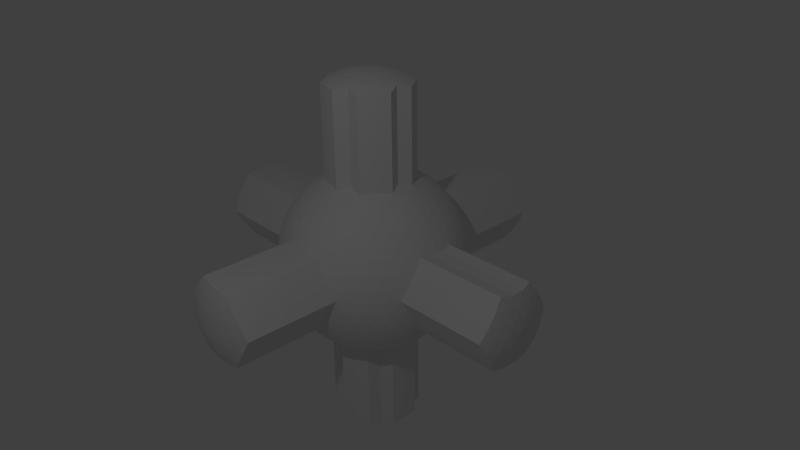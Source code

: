 # Source: extrusion.blend  (saved by Blender 2.76.0; exported with 4.5.12 LTS)
import bpy
from mathutils import Matrix  # noqa: F401  (used for matrix-valued properties, if any)

bpy.ops.wm.read_factory_settings(use_empty=True)
scene = bpy.context.scene
scene.name = 'Scene'

# ---- collections
col_collection_1 = bpy.data.collections.new('Collection 1'); scene.collection.children.link(col_collection_1)

# ---- world
world_world = bpy.data.worlds.new('World'); scene.world = world_world
world_world.color = (0.05088, 0.05088, 0.05088)
world_world.use_sun_shadow = False
world_world.sun_shadow_jitter_overblur = 0.0
world_world.cycles.sampling_method = 'MANUAL'
world_world.cycles.sample_map_resolution = 256

# ---- cameras
cam_camera = bpy.data.cameras.new('Camera')
cam_camera.clip_end = 100.0
cam_camera.lens = 35.0
cam_camera.sensor_width = 32.0
cam_camera.sensor_height = 18.0
cam_camera.ortho_scale = 7.314
cam_camera.dof.focus_distance = 0.0
cam_camera.dof.aperture_fstop = 128.0

# ---- lights
light_lamp = bpy.data.lights.new('Lamp', 'POINT')
light_lamp.transmission_factor = 0.0
light_lamp.cutoff_distance = 30.0
light_lamp.energy = 100.0
light_lamp.shadow_buffer_clip_start = 1.001
light_lamp.shadow_soft_size = 0.1
light_lamp.shadow_maximum_resolution = 0.006
light_lamp.use_absolute_resolution = True
light_lamp.cycles.use_multiple_importance_sampling = False

# ---- meshes
me_icosphere_002 = bpy.data.meshes.new('Icosphere.002')
me_icosphere_002.from_pydata([(1.447, -1.051, -0.8944), (-0.5528, -1.701, -0.8944), (-1.789, 0.0, -0.8944), (-0.5528, 1.701, -0.8944), (1.447, 1.051, -0.8944), (0.5528, -1.701, 0.8944), (-1.447, -1.051, 0.8944), (-1.447, 1.051, 0.8944), (0.5528, 1.701, 0.8944), (1.789, 0.0, 0.8944), (-0.3324, 0.2415, -3.957), (-0.5159, -1.588, -1.101), (-0.4656, -1.433, -1.315), (-0.4014, -1.235, -1.521), (-0.3249, -1.0, -1.701), (-0.2408, -0.7412, -1.842), (0.6305, -0.4581, -1.842), (0.8506, -0.618, -1.701), (1.051, -0.7635, -1.521), (1.219, -0.8857, -1.315), (1.351, -0.9813, -1.101), (1.277, -1.208, -0.954), (1.064, -1.363, -1.005), (0.81, -1.505, -1.039), (0.5257, -1.618, -1.051), (0.2291, -1.693, -1.039), (-0.05928, -1.728, -1.005), (-0.3229, -1.728, -0.954), (1.544, 0.8411, -0.954), (1.625, 0.5905, -1.005), (1.681, 0.3054, -1.039), (1.701, -3.503e-08, -1.051), (1.681, -0.3054, -1.039), (1.625, -0.5905, -1.005), (1.544, -0.8411, -0.954), (0.6305, 0.4581, -1.842), (0.8506, 0.618, -1.701), (1.051, 0.7635, -1.521), (1.219, 0.8857, -1.315), (1.351, 0.9813, -1.101), (-1.669, 0.0, -1.101), (-1.507, 0.0, -1.315), (-1.299, 0.0, -1.521), (-1.051, 0.0, -1.701), (-0.7793, 0.0, -1.842), (-0.7544, -1.588, -0.954), (-0.9679, -1.433, -1.005), (-1.181, -1.235, -1.039), (-1.376, -1.0, -1.051), (-1.54, -0.7412, -1.039), (-1.662, -0.4777, -1.005), (-1.743, -0.2268, -0.954), (-0.5159, 1.588, -1.101), (-0.4656, 1.433, -1.315), (-0.4014, 1.235, -1.521), (-0.3249, 1.0, -1.701), (-0.2408, 0.7412, -1.842), (-1.743, 0.2268, -0.954), (-1.662, 0.4777, -1.005), (-1.54, 0.7412, -1.039), (-1.376, 1.0, -1.051), (-1.181, 1.235, -1.039), (-0.9679, 1.433, -1.005), (-0.7544, 1.588, -0.954), (-0.3229, 1.728, -0.954), (-0.05928, 1.728, -1.005), (0.2291, 1.693, -1.039), (0.5257, 1.618, -1.051), (0.81, 1.505, -1.039), (1.064, 1.363, -1.005), (1.277, 1.208, -0.954), (1.862, -0.1402, 0.7155), (-0.7664, 3.826, 0.2801), (-0.618, 3.902, -1.398e-06), (-0.4619, 3.928, -0.2661), (1.83, -0.7635, -0.2598), (1.721, -0.8857, -0.5023), (1.589, -0.9813, -0.7155), (1.589, 0.9813, -0.7155), (1.721, 0.8857, -0.5023), (1.83, 0.7635, -0.2598), (-0.5933, 3.826, 0.5602), (-0.4532, 3.928, 0.2801), (-0.305, 3.977, -1.103e-06), (1.862, 0.1402, 0.7155), (0.4422, -1.815, 0.7155), (-0.4422, -1.815, -0.7155), (1.424, -1.208, -0.7155), (1.374, -1.363, -0.5023), (1.292, -1.505, -0.2598), (1.176, -1.618, 1.752e-08), (1.032, -1.693, 0.2598), (0.872, -1.728, 0.5023), (0.7088, -1.728, 0.7155), (-1.589, -0.9813, 0.7155), (-1.721, -0.8857, 0.5023), (-1.83, -0.7635, 0.2598), (0.6143, 0.253, 3.886), (0.4305, 0.5061, 3.886), (0.3324, 0.2415, 3.957), (-1.862, -0.1402, -0.7155), (-0.7088, -1.728, -0.7155), (-0.872, -1.728, -0.5023), (-1.032, -1.693, -0.2598), (-1.176, -1.618, 1.752e-08), (-1.292, -1.505, 0.2598), (-1.374, -1.363, 0.5023), (-1.424, -1.208, 0.7155), (-1.424, 1.208, 0.7155), (-1.374, 1.363, 0.5023), (-1.292, 1.505, 0.2598), (-1.176, 1.618, -1.752e-08), (-1.032, 1.693, -0.2598), (-0.872, 1.728, -0.5023), (-0.7088, 1.728, -0.7155), (-1.862, 0.1402, -0.7155), (0.2408, 0.7412, 3.842), (0.1552, 0.4777, 3.936), (0.07369, 0.2268, 3.986), (-1.83, 0.7635, 0.2598), (-1.721, 0.8857, 0.5023), (-1.589, 0.9813, 0.7155), (0.7088, 1.728, 0.7155), (0.872, 1.728, 0.5023), (1.032, 1.693, 0.2598), (1.176, 1.618, -1.752e-08), (1.292, 1.505, -0.2598), (1.374, 1.363, -0.5023), (1.424, 1.208, -0.7155), (-0.4422, 1.815, -0.7155), (-3.818, -0.1604, 0.8321), (-3.92, -4.435e-07, 0.5739), (-3.973, 0.1646, 0.2938), (-3.974, 0.3207, 0.01366), (-3.818, 0.1604, 0.8321), (0.4422, 1.815, 0.7155), (1.743, -0.2268, 0.954), (1.662, -0.4777, 1.005), (1.54, -0.7412, 1.039), (1.376, -1.0, 1.051), (1.181, -1.235, 1.039), (0.9679, -1.433, 1.005), (0.7544, -1.588, 0.954), (0.3229, -1.728, 0.954), (0.05928, -1.728, 1.005), (-0.2291, -1.693, 1.039), (-0.5257, -1.618, 1.051), (-0.81, -1.505, 1.039), (-1.064, -1.363, 1.005), (-1.277, -1.208, 0.954), (-1.544, -0.8411, 0.954), (-1.625, -0.5905, 1.005), (-1.681, -0.3054, 1.039), (-1.701, 3.503e-08, 1.051), (-1.681, 0.3054, 1.039), (-1.625, 0.5905, 1.005), (-1.544, 0.8411, 0.954), (-1.277, 1.208, 0.954), (-1.064, 1.363, 1.005), (-0.81, 1.505, 1.039), (-0.5257, 1.618, 1.051), (-0.2291, 1.693, 1.039), (0.05928, 1.728, 1.005), (0.3229, 1.728, 0.954), (0.7544, 1.588, 0.954), (0.9679, 1.433, 1.005), (1.181, 1.235, 1.039), (1.376, 1.0, 1.051), (1.54, 0.7412, 1.039), (1.662, 0.4777, 1.005), (1.743, 0.2268, 0.954), (-0.7236, 0.5257, -3.789), (-0.4305, 0.5061, -3.886), (0.2408, -0.7412, 1.842), (0.3249, -1.0, 1.701), (0.4014, -1.235, 1.521), (0.4656, -1.433, 1.315), (0.5159, -1.588, 1.101), (1.669, 0.0, 1.101), (1.507, 0.0, 1.315), (1.299, 0.0, 1.521), (1.051, 0.0, 1.701), (0.7793, 0.0, 1.842), (-0.5257, 0.7784, -3.766), (-0.0322, 0.9387, -3.766), (0.05082, 0.6625, -3.886), (0.127, 0.3908, -3.957), (-0.6305, -0.4581, 1.842), (-0.8506, -0.618, 1.701), (-1.051, -0.7635, 1.521), (-1.219, -0.8857, 1.315), (-1.351, -0.9813, 1.101), (0.2764, 0.8506, -3.789), (0.3483, 0.5658, -3.886), (-0.6305, 0.4581, 1.842), (-0.8506, 0.618, 1.701), (-1.051, 0.7635, 1.521), (-1.219, 0.8857, 1.315), (-1.351, 0.9813, 1.101), (0.5778, 0.7405, -3.766), (-0.1552, 0.4777, -3.936), (0.2408, 0.7412, 1.842), (0.3249, 1.0, 1.701), (0.4014, 1.235, 1.521), (0.4656, 1.433, 1.315), (0.5159, 1.588, 1.101), (-0.2408, 0.7412, -3.842), (-0.5023, -3.668e-07, -3.936), (-0.7793, -3.668e-07, -3.842), (0.9027, 0.2595, 1.766), (0.7236, 0.5257, 1.789), (0.5257, 0.7784, 1.766), (1.176, 0.2595, 1.597), (1.013, 0.5328, 1.64), (0.8199, 0.7992, 1.64), (0.61, 1.038, 1.597), (1.413, 0.253, 1.393), (1.276, 0.5257, 1.447), (1.1, 0.7992, 1.467), (0.8944, 1.051, 1.447), (0.6771, 1.265, 1.393), (1.602, 0.2415, 1.173), (1.495, 0.5061, 1.229), (1.344, 0.7784, 1.26), (1.156, 1.038, 1.26), (0.9432, 1.265, 1.229), (0.7247, 1.449, 1.173), (0.6305, 0.4581, -3.842), (0.4064, 0.2952, -3.936), (0.1929, 0.1402, -3.986), (0.0322, 0.9387, 1.766), (-0.2764, 0.8506, 1.789), (-0.5778, 0.7405, 1.766), (0.1165, 1.198, 1.597), (-0.1936, 1.128, 1.64), (-0.5067, 1.027, 1.64), (-0.7985, 0.9009, 1.597), (0.1958, 1.422, 1.393), (-0.1056, 1.376, 1.447), (-0.4202, 1.293, 1.467), (-0.7236, 1.176, 1.447), (-0.994, 1.035, 1.393), (0.2654, 1.598, 1.173), (-0.01942, 1.578, 1.229), (-0.3249, 1.519, 1.26), (-0.6299, 1.42, 1.26), (-0.9118, 1.288, 1.229), (-1.154, 1.137, 1.173), (0.6305, -0.4581, -3.842), (0.4064, -0.2952, -3.936), (0.1929, -0.1402, -3.986), (-0.8828, 0.3207, 1.766), (-0.8944, -3.134e-08, 1.789), (-0.8828, -0.3207, 1.766), (-1.104, 0.4811, 1.597), (-1.133, 0.1646, 1.64), (-1.133, -0.1646, 1.64), (-1.104, -0.4811, 1.597), (-1.291, 0.6255, 1.393), (-1.342, 0.3249, 1.447), (-1.36, -3.324e-08, 1.467), (-1.342, -0.3249, 1.447), (-1.291, -0.6255, 1.393), (-1.438, 0.7463, 1.173), (-1.507, 0.4692, 1.229), (-1.545, 0.1604, 1.26), (-1.545, -0.1604, 1.26), (-1.507, -0.4692, 1.229), (-1.438, -0.7463, 1.173), (-0.1552, -0.4777, -3.936), (-0.2408, -0.7412, -3.842), (-0.07369, 0.2268, -3.986), (-0.5778, -0.7405, 1.766), (-0.2764, -0.8506, 1.789), (0.0322, -0.9387, 1.766), (-0.7985, -0.9009, 1.597), (-0.5067, -1.027, 1.64), (-0.1936, -1.128, 1.64), (0.1165, -1.198, 1.597), (-0.994, -1.035, 1.393), (-0.7236, -1.176, 1.447), (-0.4202, -1.293, 1.467), (-0.1056, -1.376, 1.447), (0.1958, -1.422, 1.393), (-1.154, -1.137, 1.173), (-0.9118, -1.288, 1.229), (-0.6299, -1.42, 1.26), (-0.3249, -1.519, 1.26), (-0.01942, -1.578, 1.229), (0.2654, -1.598, 1.173), (-0.2385, -3.668e-07, -3.986), (9.796e-07, -3.668e-07, -4.0), (-0.07369, -0.2268, -3.986), (0.5257, -0.7784, 1.766), (0.7236, -0.5257, 1.789), (0.9027, -0.2595, 1.766), (0.61, -1.038, 1.597), (0.8199, -0.7992, 1.64), (1.013, -0.5328, 1.64), (1.176, -0.2595, 1.597), (0.6771, -1.265, 1.393), (0.8944, -1.051, 1.447), (1.1, -0.7992, 1.467), (1.276, -0.5257, 1.447), (1.413, -0.253, 1.393), (0.7247, -1.449, 1.173), (0.9432, -1.265, 1.229), (1.156, -1.038, 1.26), (1.344, -0.7784, 1.26), (1.495, -0.5061, 1.229), (1.602, -0.2415, 1.173), (1.807, 0.3908, 0.7618), (1.843, 0.5658, 0.5321), (1.71, 0.6625, 0.7982), (1.838, 0.7405, 0.2728), (1.724, 0.8506, 0.5528), (1.565, 0.9387, 0.8185), (1.786, 0.9009, -6.26e-08), (1.693, 1.027, 0.2801), (1.553, 1.129, 0.5602), (1.376, 1.198, 0.8185), (1.691, 1.035, -0.2661), (1.618, 1.176, 0.0), (1.5, 1.293, 0.2801), (1.342, 1.376, 0.5528), (1.158, 1.422, 0.7982), (1.565, 1.137, -0.5079), (1.507, 1.288, -0.2661), (1.409, 1.42, 1.023e-07), (1.272, 1.519, 0.2728), (1.108, 1.578, 0.5321), (0.9302, 1.598, 0.7618), (0.1869, 1.84, 0.7618), (-3.894, 0.3249, 0.5665), (-0.1016, 1.831, 0.7982), (-3.922, 0.4811, 0.2865), (-3.773, 0.4692, 0.8119), (-0.4092, 1.778, 0.8185), (-3.824, 0.6255, 0.5458), (-3.83, 0.7635, 0.2735), (-0.5933, 1.826, 0.5602), (-0.7142, 1.679, 0.8185), (-3.902, 0.618, 0.01366), (-3.929, 0.4581, -0.2461), (-0.7664, 1.826, 0.2801), (-0.8944, 1.701, 0.5528), (-0.994, 1.541, 0.7982), (-0.5978, 1.84, -0.5079), (-0.7594, 1.831, -0.2661), (-0.9151, 1.778, -7.671e-07), (-1.051, 1.679, 0.2728), (-1.158, 1.541, 0.5321), (-1.233, 1.379, 0.7618), (-1.692, 0.7463, 0.7618), (-1.824, 0.6255, 0.5321), (-1.773, 0.4692, 0.7982), (-0.6305, 0.4581, 3.842), (-0.4064, 0.2952, 3.936), (-1.818, 0.1604, 0.8185), (-0.1929, 0.1402, 3.986), (-0.6305, -0.4581, 3.842), (-0.4064, -0.2952, 3.936), (-1.818, -0.1604, 0.8185), (-0.1929, -0.1402, 3.986), (0.5023, 4.629e-08, 3.936), (0.7793, 4.629e-08, 3.842), (0.2408, -0.7412, 3.842), (-1.773, -0.4692, 0.7982), (0.1552, -0.4777, 3.936), (0.07369, -0.2268, 3.986), (-7.577e-07, 4.629e-08, 4.0), (0.2385, 4.629e-08, 3.986), (-1.824, -0.6255, 0.5321), (-1.692, -0.7463, 0.7618), (-1.233, -1.379, 0.7618), (-1.158, -1.541, 0.5321), (-0.994, -1.541, 0.7982), (-1.051, -1.679, 0.2728), (-0.8944, -1.701, 0.5528), (-0.7142, -1.679, 0.8185), (-0.9151, -1.778, -1.252e-06), (-0.7664, -1.826, 0.2801), (-0.5933, -1.826, 0.5602), (-0.4092, -1.778, 0.8185), (-0.7594, -1.831, -0.2661), (-0.1016, -1.831, 0.7982), (-0.5978, -1.84, -0.5079), (0.1869, -1.84, 0.7618), (0.9302, -1.598, 0.7618), (1.108, -1.578, 0.5321), (1.158, -1.422, 0.7982), (1.272, -1.519, 0.2728), (1.342, -1.376, 0.5528), (1.376, -1.198, 0.8185), (1.409, -1.42, -2.191e-06), (1.5, -1.293, 0.2801), (1.553, -1.129, 0.5602), (1.565, -0.9387, 0.8185), (1.507, -1.288, -0.2661), (1.618, -1.176, -3.805e-06), (1.693, -1.027, 0.2801), (1.724, -0.8506, 0.5528), (1.71, -0.6625, 0.7982), (1.565, -1.137, -0.5079), (1.691, -1.035, -0.2661), (1.786, -0.9009, -4.551e-06), (1.838, -0.7405, 0.2728), (1.843, -0.5658, 0.5321), (1.807, -0.3908, 0.7618), (0.5978, 1.84, 0.5079), (0.7594, 1.831, 0.2661), (-3.913, 0.2952, -0.4886), (0.9151, 1.778, -9.09e-09), (-3.862, 0.1402, -0.7018), (-3.862, -0.1402, -0.7018), (1.051, 1.679, -0.2728), (0.7664, 1.826, -0.2801), (-3.913, -0.2952, -0.4886), (-3.929, -0.4581, -0.2461), (1.158, 1.541, -0.5321), (0.8944, 1.701, -0.5528), (0.5933, 1.826, -0.5602), (-3.902, -0.618, 0.01366), (-3.83, -0.7635, 0.2735), (1.233, 1.379, -0.7618), (0.994, 1.541, -0.7982), (0.7142, 1.679, -0.8185), (0.4092, 1.778, -0.8185), (0.1016, 1.831, -0.7982), (-0.1869, 1.84, -0.7618), (-1.565, 1.137, 0.5079), (-1.507, 1.288, 0.2661), (-1.691, 1.035, 0.2661), (-1.409, 1.42, -9.09e-09), (-1.618, 1.176, -7.845e-14), (-1.786, 0.9009, 9.09e-09), (-1.272, 1.519, -0.2728), (-1.5, 1.293, -0.2801), (-1.693, 1.027, -0.2801), (-1.838, 0.7405, -0.2728), (-1.108, 1.578, -0.5321), (-1.342, 1.376, -0.5528), (-1.553, 1.129, -0.5602), (-1.724, 0.8506, -0.5528), (-1.843, 0.5658, -0.5321), (-0.9302, 1.598, -0.7618), (-1.158, 1.422, -0.7982), (-1.376, 1.198, -0.8185), (-1.565, 0.9387, -0.8185), (-1.71, 0.6625, -0.7982), (-1.807, 0.3908, -0.7618), (-1.565, -1.137, 0.5079), (-1.691, -1.035, 0.2661), (-1.507, -1.288, 0.2661), (-1.786, -0.9009, -9.09e-09), (-1.618, -1.176, 8.031e-14), (-1.409, -1.42, 9.09e-09), (-1.838, -0.7405, -0.2728), (-1.693, -1.027, -0.2801), (-1.5, -1.293, -0.2801), (-1.272, -1.519, -0.2728), (-1.843, -0.5658, -0.5321), (-1.724, -0.8506, -0.5528), (-1.553, -1.129, -0.5602), (-1.342, -1.376, -0.5528), (-1.108, -1.578, -0.5321), (-1.807, -0.3908, -0.7618), (-1.71, -0.6625, -0.7982), (-1.565, -0.9387, -0.8185), (-1.376, -1.198, -0.8185), (-1.158, -1.422, -0.7982), (-0.9302, -1.598, -0.7618), (0.5978, -1.84, 0.5079), (0.7594, -1.831, 0.2661), (0.9151, -1.778, 9.09e-09), (0.7664, -1.826, -0.2801), (1.051, -1.679, -0.2728), (0.5933, -1.826, -0.5602), (0.8944, -1.701, -0.5528), (1.158, -1.541, -0.5321), (-0.1869, -1.84, -0.7618), (0.1016, -1.831, -0.7982), (0.4092, -1.778, -0.8185), (0.7142, -1.679, -0.8185), (0.994, -1.541, -0.7982), (1.233, -1.379, -0.7618), (-0.4092, 3.778, 0.8185), (-0.2764, 3.902, 0.5528), (-0.1364, 3.977, 0.2728), (-0.1016, 3.831, 0.7982), (0.0314, 3.928, 0.5321), (0.1869, 3.84, 0.7618), (0.4422, 3.815, 0.7155), (0.3104, 3.911, 0.5023), (0.1606, 3.977, 0.2598), (3.943e-07, 4.0, -3.968e-07), (1.824, -0.6255, -0.5321), (-0.1606, 3.977, -0.2598), (-0.3104, 3.911, -0.5023), (-0.4422, 3.815, -0.7155), (1.824, 0.6255, -0.5321), (1.692, -0.7463, -0.7618), (1.773, -0.4692, -0.7982), (1.818, -0.1604, -0.8185), (1.818, 0.1604, -0.8185), (1.773, 0.4692, -0.7982), (1.692, 0.7463, -0.7618), (1.154, 1.137, -1.173), (0.994, 1.035, -1.393), (0.9118, 1.288, -1.229), (0.7985, 0.9009, -1.597), (0.7236, 1.176, -1.447), (0.6299, 1.42, -1.26), (0.5778, 0.7405, -1.766), (0.5067, 1.027, -1.64), (0.4202, 1.293, -1.467), (0.3249, 1.519, -1.26), (0.2764, 0.8506, -1.789), (0.1936, 1.128, -1.64), (0.1056, 1.376, -1.447), (0.01942, 1.578, -1.229), (-0.0322, 0.9387, -1.766), (-0.1165, 1.198, -1.597), (-0.1958, 1.422, -1.393), (-0.2654, 1.598, -1.173), (-0.7247, 1.449, -1.173), (-0.6771, 1.265, -1.393), (-0.9432, 1.265, -1.229), (-0.61, 1.038, -1.597), (-0.8944, 1.051, -1.447), (-1.156, 1.038, -1.26), (-0.5257, 0.7784, -1.766), (-0.8199, 0.7992, -1.64), (-1.1, 0.7992, -1.467), (-1.344, 0.7784, -1.26), (-0.7236, 0.5257, -1.789), (-1.013, 0.5328, -1.64), (-1.276, 0.5257, -1.447), (-1.495, 0.5061, -1.229), (-0.9028, 0.2595, -1.766), (-1.176, 0.2595, -1.597), (-1.413, 0.253, -1.393), (-1.602, 0.2415, -1.173), (-1.602, -0.2415, -1.173), (-1.413, -0.253, -1.393), (-1.495, -0.5061, -1.229), (-1.176, -0.2595, -1.597), (-1.276, -0.5257, -1.447), (-1.344, -0.7784, -1.26), (-0.9028, -0.2595, -1.766), (-1.013, -0.5328, -1.64), (-1.1, -0.7992, -1.467), (-1.156, -1.038, -1.26), (-0.7236, -0.5257, -1.789), (-0.8199, -0.7992, -1.64), (-0.8944, -1.051, -1.447), (-0.9432, -1.265, -1.229), (-0.5257, -0.7784, -1.766), (-0.61, -1.038, -1.597), (-0.6771, -1.265, -1.393), (-0.7247, -1.449, -1.173), (1.438, 0.7463, -1.173), (1.507, 0.4692, -1.229), (1.291, 0.6255, -1.393), (1.545, 0.1604, -1.26), (1.342, 0.3249, -1.447), (1.104, 0.4811, -1.597), (1.545, -0.1604, -1.26), (1.36, -9.64e-07, -1.467), (1.133, 0.1646, -1.64), (0.8828, 0.3207, -1.766), (1.507, -0.4692, -1.229), (1.342, -0.3249, -1.447), (1.133, -0.1646, -1.64), (0.8944, -1.476e-06, -1.789), (1.438, -0.7463, -1.173), (1.291, -0.6255, -1.393), (1.104, -0.4811, -1.597), (0.8828, -0.3207, -1.766), (-0.2654, -1.598, -1.173), (-0.1958, -1.422, -1.393), (0.01942, -1.578, -1.229), (-0.1165, -1.198, -1.597), (0.1056, -1.376, -1.447), (0.3249, -1.519, -1.26), (-0.03219, -0.9387, -1.766), (0.1936, -1.128, -1.64), (0.4202, -1.293, -1.467), (0.6299, -1.42, -1.26), (0.2764, -0.8506, -1.789), (0.5067, -1.027, -1.64), (0.7236, -1.176, -1.447), (0.9118, -1.288, -1.229), (0.5778, -0.7405, -1.766), (0.7985, -0.9009, -1.597), (0.994, -1.035, -1.393), (1.154, -1.137, -1.173), (0.4422, -3.815, 0.7155), (0.3104, -3.911, 0.5023), (0.1606, -3.977, 0.2598), (-1.462e-07, -4.0, -4.815e-07), (-0.1606, -3.977, -0.2598), (-0.3104, -3.911, -0.5023), (-0.4422, -3.815, -0.7155), (-0.9151, -3.778, -1.716e-06), (-0.7664, -3.826, 0.2801), (-0.5933, -3.826, 0.5602), (-0.4092, -3.778, 0.8185), (-0.7594, -3.831, -0.2661), (-0.618, -3.902, -2.038e-06), (-0.4532, -3.928, 0.2801), (-0.2764, -3.902, 0.5528), (-0.1016, -3.831, 0.7982), (-0.5978, -3.84, -0.5079), (-0.4619, -3.928, -0.2661), (-0.305, -3.977, -1.453e-06), (-0.1364, -3.977, 0.2728), (0.0314, -3.928, 0.5321), (0.1869, -3.84, 0.7618), (0.5978, -3.84, 0.5079), (0.4619, -3.928, 0.2661), (0.7594, -3.831, 0.2661), (0.305, -3.977, -4.73e-07), (0.618, -3.902, -4.64e-07), (0.9151, -3.778, -4.549e-07), (0.1364, -3.977, -0.2728), (0.4532, -3.928, -0.2801), (0.7664, -3.826, -0.2801), (-0.0314, -3.928, -0.5321), (0.2764, -3.902, -0.5528), (0.5933, -3.826, -0.5602), (-0.1869, -3.84, -0.7618), (0.1016, -3.831, -0.7982), (0.4092, -3.778, -0.8185), (3.862, -0.1402, 0.7018), (3.913, -0.2952, 0.4886), (3.929, -0.4581, 0.2461), (3.902, -0.618, -0.01366), (3.83, -0.7635, -0.2734), (3.83, 0.7635, -0.2734), (3.902, 0.618, -0.01366), (3.929, 0.4581, 0.2461), (3.913, 0.2952, 0.4886), (3.862, 0.1402, 0.7018), (3.807, 0.3908, 0.7481), (3.843, 0.5658, 0.5185), (3.838, 0.7405, 0.2592), (3.786, 0.9009, -0.01366), (3.786, -0.9009, -0.01367), (3.838, -0.7405, 0.2592), (3.843, -0.5658, 0.5185), (3.807, -0.3908, 0.7481), (3.934, -2.224e-07, 0.4942), (3.976, 0.1564, 0.2524), (3.976, -0.1564, 0.2524), (3.974, 0.3207, -0.01366), (3.974, -0.3207, -0.01366), (4.0, -2.236e-07, -0.01366), (3.922, 0.4811, -0.2865), (3.922, -0.4811, -0.2865), (3.973, -0.1646, -0.2938), (3.973, 0.1646, -0.2938), (3.824, -0.6255, -0.5458), (3.894, -0.3249, -0.5665), (3.92, -2.587e-07, -0.5739), (3.894, 0.3249, -0.5665), (3.824, 0.6255, -0.5458), (3.773, -0.4692, -0.8119), (3.818, -0.1604, -0.8321), (3.818, 0.1604, -0.8321), (3.773, 0.4692, -0.8119), (-0.5978, 3.84, -0.5079), (-0.7594, 3.831, -0.2661), (-0.9151, 3.778, -1.181e-06), (0.5978, 3.84, 0.5079), (0.4619, 3.928, 0.2661), (0.7594, 3.831, 0.2661), (0.305, 3.977, -4.052e-07), (0.9151, 3.778, -4.234e-07), (0.618, 3.902, -4.143e-07), (0.1364, 3.977, -0.2728), (0.7664, 3.826, -0.2801), (0.4532, 3.928, -0.2801), (-0.0314, 3.928, -0.5321), (0.5933, 3.826, -0.5602), (0.2764, 3.902, -0.5528), (-0.1869, 3.84, -0.7618), (0.4092, 3.778, -0.8185), (0.1016, 3.831, -0.7982), (-3.976, 0.1564, -0.2524), (-4.0, -1.004e-06, 0.01367), (-3.973, -0.1646, 0.2938), (-3.894, -0.3249, 0.5665), (-3.773, -0.4692, 0.8119), (-3.934, -1.092e-06, -0.4942), (-3.976, -0.1564, -0.2524), (-3.974, -0.3207, 0.01367), (-3.922, -0.4811, 0.2865), (-3.824, -0.6255, 0.5458), (-3.786, 0.9009, 0.01366), (-3.838, 0.7405, -0.2592), (-3.843, 0.5658, -0.5185), (-3.807, 0.3908, -0.7481), (-3.786, -0.9009, 0.01366), (-3.838, -0.7405, -0.2592), (-3.843, -0.5658, -0.5185), (-3.807, -0.3908, -0.7481), (0.9027, 0.2595, 3.766), (0.7236, 0.5257, 3.789), (0.5257, 0.7784, 3.766), (-0.127, 0.3908, 3.957), (-0.3483, 0.5658, 3.886), (-0.05082, 0.6625, 3.886), (0.0322, 0.9387, 3.766), (-0.2764, 0.8506, 3.789), (-0.5778, 0.7405, 3.766), (-0.4109, 4.629e-08, 3.957), (-0.6457, -0.1564, 3.886), (-0.6457, 0.1564, 3.886), (-0.8828, 0.3207, 3.766), (-0.8944, 1.496e-08, 3.789), (-0.8828, -0.3207, 3.766), (-0.127, -0.3908, 3.957), (-0.05082, -0.6625, 3.886), (-0.3483, -0.5658, 3.886), (-0.5778, -0.7405, 3.766), (-0.2764, -0.8506, 3.789), (0.0322, -0.9387, 3.766), (0.3324, -0.2415, 3.957), (0.6143, -0.253, 3.886), (0.4305, -0.5061, 3.886), (0.5257, -0.7784, 3.766), (0.7236, -0.5257, 3.789), (0.9027, -0.2595, 3.766), (-0.6143, 0.253, -3.886), (-0.9028, 0.2595, -3.766), (-0.9027, -0.2595, -3.766), (-0.6143, -0.253, -3.886), (-0.7236, -0.5257, -3.789), (-0.3324, -0.2415, -3.957), (-0.4305, -0.5061, -3.886), (-0.5257, -0.7784, -3.766), (0.8828, 0.3207, -3.766), (0.6457, 0.1564, -3.886), (0.8944, -1.843e-06, -3.789), (0.4109, -1.493e-06, -3.957), (0.8828, -0.3207, -3.766), (0.6457, -0.1564, -3.886), (-0.03219, -0.9387, -3.766), (0.05082, -0.6625, -3.886), (0.2764, -0.8506, -3.789), (0.127, -0.3908, -3.957), (0.3483, -0.5658, -3.886), (0.5778, -0.7405, -3.766)], [], [(0, 20, 34), (0, 34, 77), (1, 27, 86), (2, 51, 100), (3, 63, 114), (4, 70, 128), (0, 77, 87), (1, 86, 101), (2, 100, 115), (3, 114, 129), (4, 128, 78), (5, 142, 177), (6, 149, 191), (7, 156, 198), (8, 163, 205), (9, 170, 178), (743, 745, 228), (747, 745, 743), (744, 747, 743), (181, 209, 182), (180, 212, 181), (179, 216, 180), (178, 221, 179), (746, 747, 744), (743, 228, 227), (742, 743, 227), (744, 743, 742), (740, 270, 741), (269, 270, 740), (739, 269, 740), (292, 269, 739), (290, 292, 739), (740, 741, 738), (737, 740, 738), (211, 202, 201), (181, 212, 209), (212, 213, 209), (209, 213, 210), (213, 214, 210), (210, 214, 211), (214, 215, 211), (211, 215, 202), (215, 203, 202), (180, 216, 212), (216, 217, 212), (212, 217, 213), (217, 218, 213), (213, 218, 214), (218, 219, 214), (214, 219, 215), (219, 220, 215), (215, 220, 203), (220, 204, 203), (179, 221, 216), (221, 222, 216), (216, 222, 217), (222, 223, 217), (217, 223, 218), (223, 224, 218), (218, 224, 219), (224, 225, 219), (219, 225, 220), (225, 226, 220), (220, 226, 204), (226, 205, 204), (178, 170, 221), (170, 169, 221), (221, 169, 222), (169, 168, 222), (222, 168, 223), (168, 167, 223), (223, 167, 224), (167, 166, 224), (224, 166, 225), (166, 165, 225), (225, 165, 226), (165, 164, 226), (226, 164, 205), (164, 8, 205), (739, 740, 737), (207, 739, 737), (737, 738, 736), (202, 230, 201), (203, 233, 202), (204, 237, 203), (205, 242, 204), (208, 737, 736), (290, 739, 207), (207, 737, 208), (734, 208, 735), (207, 208, 734), (10, 207, 734), (290, 207, 10), (271, 290, 10), (734, 735, 171), (172, 734, 171), (10, 734, 172), (232, 195, 194), (202, 233, 230), (233, 234, 230), (230, 234, 231), (234, 235, 231), (231, 235, 232), (235, 236, 232), (232, 236, 195), (236, 196, 195), (203, 237, 233), (237, 238, 233), (233, 238, 234), (238, 239, 234), (234, 239, 235), (239, 240, 235), (235, 240, 236), (240, 241, 236), (236, 241, 196), (241, 197, 196), (204, 242, 237), (242, 243, 237), (237, 243, 238), (243, 244, 238), (238, 244, 239), (244, 245, 239), (239, 245, 240), (245, 246, 240), (240, 246, 241), (246, 247, 241), (241, 247, 197), (247, 198, 197), (205, 163, 242), (163, 162, 242), (242, 162, 243), (162, 161, 243), (243, 161, 244), (161, 160, 244), (244, 160, 245), (160, 159, 245), (245, 159, 246), (159, 158, 246), (246, 158, 247), (158, 157, 247), (247, 157, 198), (157, 7, 198), (200, 10, 172), (172, 171, 183), (206, 172, 183), (195, 251, 194), (196, 254, 195), (197, 258, 196), (198, 263, 197), (271, 10, 200), (200, 172, 206), (185, 206, 184), (200, 206, 185), (186, 200, 185), (271, 200, 186), (229, 271, 186), (185, 184, 192), (193, 185, 192), (186, 185, 193), (228, 186, 193), (253, 188, 187), (195, 254, 251), (254, 255, 251), (251, 255, 252), (255, 256, 252), (252, 256, 253), (256, 257, 253), (253, 257, 188), (257, 189, 188), (196, 258, 254), (258, 259, 254), (254, 259, 255), (259, 260, 255), (255, 260, 256), (260, 261, 256), (256, 261, 257), (261, 262, 257), (257, 262, 189), (262, 190, 189), (197, 263, 258), (263, 264, 258), (258, 264, 259), (264, 265, 259), (259, 265, 260), (265, 266, 260), (260, 266, 261), (266, 267, 261), (261, 267, 262), (267, 268, 262), (262, 268, 190), (268, 191, 190), (198, 156, 263), (156, 155, 263), (263, 155, 264), (155, 154, 264), (264, 154, 265), (154, 153, 265), (265, 153, 266), (153, 152, 266), (266, 152, 267), (152, 151, 267), (267, 151, 268), (151, 150, 268), (268, 150, 191), (150, 6, 191), (193, 192, 199), (227, 193, 199), (229, 186, 228), (188, 272, 187), (189, 275, 188), (190, 279, 189), (191, 284, 190), (228, 193, 227), (291, 271, 229), (291, 290, 271), (291, 292, 290), (291, 250, 292), (253, 187, 360, 721), (201, 230, 713, 116), (252, 253, 721, 720), (251, 252, 720, 719), (295, 182, 365, 733), (187, 272, 725, 360), (274, 174, 173), (188, 275, 272), (275, 276, 272), (272, 276, 273), (276, 277, 273), (273, 277, 274), (277, 278, 274), (274, 278, 174), (278, 175, 174), (189, 279, 275), (279, 280, 275), (275, 280, 276), (280, 281, 276), (276, 281, 277), (281, 282, 277), (277, 282, 278), (282, 283, 278), (278, 283, 175), (283, 176, 175), (190, 284, 279), (284, 285, 279), (279, 285, 280), (285, 286, 280), (280, 286, 281), (286, 287, 281), (281, 287, 282), (287, 288, 282), (282, 288, 283), (288, 289, 283), (283, 289, 176), (289, 177, 176), (191, 149, 284), (149, 148, 284), (284, 148, 285), (148, 147, 285), (285, 147, 286), (147, 146, 286), (286, 146, 287), (146, 145, 287), (287, 145, 288), (145, 144, 288), (288, 144, 289), (144, 143, 289), (289, 143, 177), (143, 5, 177), (232, 194, 356, 715), (294, 295, 733, 732), (182, 209, 707, 365), (174, 293, 173), (175, 296, 174), (176, 300, 175), (177, 305, 176), (231, 232, 715, 714), (293, 294, 732, 731), (230, 231, 714, 713), (274, 173, 366, 727), (194, 251, 719, 356), (211, 201, 116, 709), (273, 274, 727, 726), (210, 211, 709, 708), (272, 273, 726, 725), (209, 210, 708, 707), (173, 293, 731, 366), (295, 181, 182), (174, 296, 293), (296, 297, 293), (293, 297, 294), (297, 298, 294), (294, 298, 295), (298, 299, 295), (295, 299, 181), (299, 180, 181), (175, 300, 296), (300, 301, 296), (296, 301, 297), (301, 302, 297), (297, 302, 298), (302, 303, 298), (298, 303, 299), (303, 304, 299), (299, 304, 180), (304, 179, 180), (176, 305, 300), (305, 306, 300), (300, 306, 301), (306, 307, 301), (301, 307, 302), (307, 308, 302), (302, 308, 303), (308, 309, 303), (303, 309, 304), (309, 310, 304), (304, 310, 179), (310, 178, 179), (177, 142, 305), (142, 141, 305), (305, 141, 306), (141, 140, 306), (306, 140, 307), (140, 139, 307), (307, 139, 308), (139, 138, 308), (308, 138, 309), (138, 137, 309), (309, 137, 310), (137, 136, 310), (310, 136, 178), (136, 9, 178), (84, 170, 9), (677, 495, 494), (675, 677, 494), (679, 677, 675), (676, 679, 675), (79, 321, 80), (78, 326, 79), (84, 311, 170), (311, 169, 170), (678, 679, 676), (312, 313, 311), (311, 313, 169), (313, 168, 169), (675, 494, 493), (314, 315, 312), (312, 315, 313), (315, 316, 313), (313, 316, 168), (316, 167, 168), (674, 675, 493), (317, 318, 314), (314, 318, 315), (318, 319, 315), (315, 319, 316), (319, 320, 316), (316, 320, 167), (320, 166, 167), (80, 321, 317), (321, 322, 317), (317, 322, 318), (322, 323, 318), (318, 323, 319), (323, 324, 319), (319, 324, 320), (324, 325, 320), (320, 325, 166), (325, 165, 166), (79, 326, 321), (326, 327, 321), (321, 327, 322), (327, 328, 322), (322, 328, 323), (328, 329, 323), (323, 329, 324), (329, 330, 324), (324, 330, 325), (330, 331, 325), (325, 331, 165), (331, 164, 165), (78, 128, 326), (128, 127, 326), (326, 127, 327), (127, 126, 327), (327, 126, 328), (126, 125, 328), (328, 125, 329), (125, 124, 329), (329, 124, 330), (124, 123, 330), (330, 123, 331), (123, 122, 331), (331, 122, 164), (122, 8, 164), (135, 163, 8), (695, 418, 696), (417, 418, 695), (694, 417, 695), (414, 417, 694), (413, 414, 694), (692, 698, 693), (135, 332, 163), (332, 162, 163), (697, 698, 692), (691, 697, 692), (332, 334, 162), (334, 161, 162), (696, 697, 691), (690, 696, 691), (695, 696, 690), (689, 695, 690), (334, 337, 161), (337, 160, 161), (694, 695, 689), (411, 694, 689), (692, 693, 130), (131, 692, 130), (691, 692, 131), (340, 341, 337), (337, 341, 160), (341, 159, 160), (132, 691, 131), (690, 691, 132), (133, 690, 132), (689, 690, 133), (343, 689, 133), (344, 345, 340), (340, 345, 341), (345, 346, 341), (341, 346, 159), (346, 158, 159), (131, 130, 134), (333, 131, 134), (132, 131, 333), (335, 132, 333), (133, 132, 335), (349, 350, 344), (344, 350, 345), (350, 351, 345), (345, 351, 346), (351, 352, 346), (346, 352, 158), (352, 157, 158), (129, 114, 347), (114, 113, 347), (347, 113, 348), (113, 112, 348), (348, 112, 349), (112, 111, 349), (349, 111, 350), (111, 110, 350), (350, 110, 351), (110, 109, 351), (351, 109, 352), (109, 108, 352), (352, 108, 157), (108, 7, 157), (121, 156, 7), (120, 353, 121), (119, 354, 120), (716, 717, 361), (718, 717, 716), (357, 718, 716), (716, 361, 363), (121, 353, 156), (353, 155, 156), (120, 354, 353), (354, 355, 353), (353, 355, 155), (355, 154, 155), (359, 716, 363), (356, 718, 357), (357, 716, 359), (359, 363, 370), (355, 358, 154), (358, 153, 154), (711, 715, 356), (714, 715, 711), (712, 714, 711), (713, 714, 712), (116, 713, 712), (711, 356, 357), (358, 362, 153), (362, 152, 153), (710, 711, 357), (712, 711, 710), (117, 712, 710), (710, 357, 359), (118, 710, 359), (116, 712, 117), (117, 710, 118), (118, 359, 370), (362, 367, 152), (367, 151, 152), (98, 709, 116), (708, 709, 98), (97, 708, 98), (707, 708, 97), (365, 707, 97), (98, 116, 117), (99, 98, 117), (97, 98, 99), (364, 97, 99), (372, 373, 367), (367, 373, 151), (373, 150, 151), (99, 117, 118), (371, 99, 118), (365, 97, 364), (364, 99, 371), (371, 118, 370), (439, 444, 701, 700), (115, 100, 414, 413), (100, 466, 706, 414), (466, 461, 705, 706), (96, 95, 372), (372, 95, 373), (95, 94, 373), (373, 94, 150), (94, 6, 150), (107, 149, 6), (106, 374, 107), (105, 375, 106), (104, 377, 105), (103, 380, 104), (102, 384, 103), (101, 386, 102), (107, 374, 149), (374, 148, 149), (106, 375, 374), (375, 376, 374), (374, 376, 148), (376, 147, 148), (105, 377, 375), (377, 378, 375), (375, 378, 376), (378, 379, 376), (376, 379, 147), (379, 146, 147), (104, 380, 377), (380, 381, 377), (377, 381, 378), (381, 382, 378), (378, 382, 379), (382, 383, 379), (379, 383, 146), (383, 145, 146), (103, 384, 380), (383, 385, 145), (385, 144, 145), (102, 386, 384), (385, 387, 144), (387, 143, 144), (101, 86, 386), (387, 85, 143), (85, 5, 143), (93, 142, 5), (92, 388, 93), (91, 389, 92), (90, 391, 91), (89, 394, 90), (88, 398, 89), (87, 403, 88), (93, 388, 142), (388, 141, 142), (92, 389, 388), (389, 390, 388), (388, 390, 141), (390, 140, 141), (91, 391, 389), (391, 392, 389), (389, 392, 390), (392, 393, 390), (390, 393, 140), (393, 139, 140), (90, 394, 391), (394, 395, 391), (391, 395, 392), (395, 396, 392), (392, 396, 393), (396, 397, 393), (393, 397, 139), (397, 138, 139), (89, 398, 394), (398, 399, 394), (394, 399, 395), (399, 400, 395), (395, 400, 396), (400, 401, 396), (396, 401, 397), (401, 402, 397), (397, 402, 138), (402, 137, 138), (88, 403, 398), (403, 404, 398), (398, 404, 399), (404, 405, 399), (399, 405, 400), (405, 406, 400), (400, 406, 401), (406, 407, 401), (401, 407, 402), (407, 408, 402), (402, 408, 137), (408, 136, 137), (87, 77, 403), (77, 76, 403), (403, 76, 404), (76, 75, 404), (404, 75, 405), (676, 675, 674), (674, 493, 492), (73, 673, 72), (672, 673, 73), (74, 672, 73), (671, 672, 74), (498, 671, 74), (408, 71, 136), (71, 9, 136), (122, 135, 8), (123, 409, 122), (124, 410, 123), (125, 412, 124), (126, 415, 125), (127, 419, 126), (128, 424, 127), (122, 409, 135), (342, 133, 335), (123, 410, 409), (333, 134, 336), (338, 333, 336), (335, 333, 338), (124, 412, 410), (339, 335, 338), (413, 694, 411), (411, 689, 343), (343, 133, 342), (342, 335, 339), (125, 415, 412), (415, 416, 412), (135, 409, 674, 492), (332, 135, 492, 491), (429, 129, 499, 686), (410, 412, 678, 676), (412, 416, 681, 678), (428, 429, 686, 688), (126, 419, 415), (419, 420, 415), (415, 420, 416), (420, 421, 416), (421, 427, 687, 684), (349, 344, 72, 673), (427, 428, 688, 687), (334, 332, 491, 489), (348, 349, 673, 672), (344, 340, 81, 72), (127, 424, 419), (424, 425, 419), (419, 425, 420), (425, 426, 420), (420, 426, 421), (426, 427, 421), (337, 334, 489, 486), (409, 410, 676, 674), (347, 348, 672, 671), (340, 337, 486, 81), (129, 347, 671, 499), (416, 421, 684, 681), (128, 70, 424), (70, 69, 424), (424, 69, 425), (69, 68, 425), (425, 68, 426), (68, 67, 426), (426, 67, 427), (67, 66, 427), (427, 66, 428), (66, 65, 428), (428, 65, 429), (65, 64, 429), (429, 64, 129), (64, 3, 129), (108, 121, 7), (109, 430, 108), (110, 431, 109), (111, 433, 110), (112, 436, 111), (113, 440, 112), (114, 445, 113), (108, 430, 121), (430, 120, 121), (109, 431, 430), (431, 432, 430), (430, 432, 120), (432, 119, 120), (110, 433, 431), (433, 434, 431), (431, 434, 432), (434, 435, 432), (432, 435, 119), (362, 358, 134, 130), (111, 436, 433), (436, 437, 433), (433, 437, 434), (437, 438, 434), (434, 438, 435), (438, 439, 435), (119, 435, 699, 339), (435, 439, 700, 699), (112, 440, 436), (440, 441, 436), (436, 441, 437), (441, 442, 437), (437, 442, 438), (442, 443, 438), (438, 443, 439), (443, 444, 439), (444, 450, 702, 701), (358, 355, 336, 134), (113, 445, 440), (445, 446, 440), (440, 446, 441), (446, 447, 441), (441, 447, 442), (447, 448, 442), (442, 448, 443), (448, 449, 443), (443, 449, 444), (449, 450, 444), (372, 367, 693, 698), (461, 457, 704, 705), (114, 63, 445), (63, 62, 445), (445, 62, 446), (62, 61, 446), (446, 61, 447), (61, 60, 447), (447, 60, 448), (60, 59, 448), (448, 59, 449), (59, 58, 449), (449, 58, 450), (58, 57, 450), (450, 57, 115), (57, 2, 115), (94, 107, 6), (95, 451, 94), (96, 452, 95), (454, 96, 423, 703), (457, 454, 703, 704), (450, 115, 413, 702), (96, 372, 698, 423), (94, 451, 107), (451, 106, 107), (95, 452, 451), (452, 453, 451), (451, 453, 106), (453, 105, 106), (96, 454, 452), (454, 455, 452), (452, 455, 453), (455, 456, 453), (453, 456, 105), (456, 104, 105), (355, 354, 338, 336), (457, 458, 454), (454, 458, 455), (458, 459, 455), (455, 459, 456), (459, 460, 456), (456, 460, 104), (460, 103, 104), (367, 362, 130, 693), (461, 462, 457), (457, 462, 458), (462, 463, 458), (458, 463, 459), (463, 464, 459), (459, 464, 460), (464, 465, 460), (460, 465, 103), (465, 102, 103), (354, 119, 339, 338), (466, 467, 461), (461, 467, 462), (467, 468, 462), (462, 468, 463), (468, 469, 463), (463, 469, 464), (469, 470, 464), (464, 470, 465), (470, 471, 465), (465, 471, 102), (471, 101, 102), (100, 51, 466), (51, 50, 466), (466, 50, 467), (50, 49, 467), (467, 49, 468), (49, 48, 468), (468, 48, 469), (48, 47, 469), (469, 47, 470), (47, 46, 470), (470, 46, 471), (46, 45, 471), (471, 45, 101), (45, 1, 101), (85, 93, 5), (85, 472, 93), (472, 92, 93), (472, 473, 92), (473, 91, 92), (482, 477, 630, 633), (387, 385, 612, 618), (85, 387, 618, 597), (473, 474, 91), (474, 90, 91), (473, 472, 619, 621), (481, 482, 633, 632), (384, 386, 613, 608), (477, 475, 627, 630), (383, 382, 606, 607), (475, 476, 474), (474, 476, 90), (476, 89, 90), (474, 473, 621, 624), (480, 481, 632, 631), (475, 474, 624, 627), (382, 381, 605, 606), (86, 480, 631, 603), (477, 478, 475), (475, 478, 476), (478, 479, 476), (476, 479, 89), (479, 88, 89), (380, 384, 608, 604), (381, 380, 604, 605), (386, 86, 603, 613), (385, 383, 607, 612), (472, 85, 597, 619), (482, 483, 477), (477, 483, 478), (483, 484, 478), (478, 484, 479), (484, 485, 479), (479, 485, 88), (485, 87, 88), (86, 27, 480), (27, 26, 480), (480, 26, 481), (26, 25, 481), (481, 25, 482), (25, 24, 482), (482, 24, 483), (24, 23, 483), (483, 23, 484), (23, 22, 484), (484, 22, 485), (22, 21, 485), (485, 21, 87), (21, 0, 87), (71, 84, 9), (82, 72, 81), (73, 72, 82), (83, 73, 82), (74, 73, 83), (76, 496, 75), (77, 501, 76), (497, 74, 83), (487, 81, 486), (82, 81, 487), (488, 82, 487), (83, 82, 488), (495, 83, 488), (487, 486, 489), (490, 487, 489), (488, 487, 490), (494, 488, 490), (490, 489, 491), (493, 490, 491), (499, 671, 498), (498, 74, 497), (497, 83, 495), (495, 488, 494), (494, 490, 493), (493, 491, 492), (312, 311, 644, 645), (504, 505, 670, 669), (75, 496, 662, 638), (405, 75, 638, 648), (503, 504, 669, 668), (71, 408, 651, 634), (502, 503, 668, 667), (311, 84, 643, 644), (496, 502, 667, 662), (314, 312, 645, 646), (505, 500, 666, 670), (500, 79, 80), (76, 501, 496), (501, 502, 496), (84, 71, 634, 643), (408, 407, 650, 651), (317, 314, 646, 647), (80, 317, 647, 639), (407, 406, 649, 650), (500, 80, 639, 666), (406, 405, 648, 649), (505, 506, 500), (500, 506, 79), (506, 78, 79), (77, 34, 501), (34, 33, 501), (501, 33, 502), (33, 32, 502), (502, 32, 503), (32, 31, 503), (503, 31, 504), (31, 30, 504), (504, 30, 505), (30, 29, 505), (505, 29, 506), (29, 28, 506), (506, 28, 78), (28, 4, 78), (39, 70, 4), (38, 507, 39), (37, 508, 38), (36, 510, 37), (35, 513, 36), (39, 507, 70), (507, 69, 70), (38, 508, 507), (508, 509, 507), (507, 509, 69), (509, 68, 69), (37, 510, 508), (510, 511, 508), (508, 511, 509), (511, 512, 509), (509, 512, 68), (512, 67, 68), (36, 513, 510), (513, 514, 510), (510, 514, 511), (514, 515, 511), (511, 515, 512), (515, 516, 512), (512, 516, 67), (516, 66, 67), (513, 517, 514), (517, 518, 514), (514, 518, 515), (518, 519, 515), (515, 519, 516), (519, 520, 516), (516, 520, 66), (520, 65, 66), (517, 521, 518), (521, 522, 518), (518, 522, 519), (522, 523, 519), (519, 523, 520), (523, 524, 520), (520, 524, 65), (524, 64, 65), (56, 55, 521), (521, 55, 522), (55, 54, 522), (522, 54, 523), (54, 53, 523), (523, 53, 524), (53, 52, 524), (524, 52, 64), (52, 3, 64), (52, 63, 3), (53, 525, 52), (54, 526, 53), (55, 528, 54), (56, 531, 55), (52, 525, 63), (525, 62, 63), (53, 526, 525), (526, 527, 525), (525, 527, 62), (527, 61, 62), (54, 528, 526), (528, 529, 526), (526, 529, 527), (529, 530, 527), (527, 530, 61), (530, 60, 61), (55, 531, 528), (531, 532, 528), (528, 532, 529), (532, 533, 529), (529, 533, 530), (533, 534, 530), (530, 534, 60), (534, 59, 60), (531, 535, 532), (535, 536, 532), (532, 536, 533), (536, 537, 533), (533, 537, 534), (537, 538, 534), (534, 538, 59), (538, 58, 59), (535, 539, 536), (539, 540, 536), (536, 540, 537), (540, 541, 537), (537, 541, 538), (541, 542, 538), (538, 542, 58), (542, 57, 58), (44, 43, 539), (539, 43, 540), (43, 42, 540), (540, 42, 541), (42, 41, 541), (541, 41, 542), (41, 40, 542), (542, 40, 57), (40, 2, 57), (40, 51, 2), (41, 543, 40), (42, 544, 41), (43, 546, 42), (44, 549, 43), (40, 543, 51), (543, 50, 51), (41, 544, 543), (544, 545, 543), (543, 545, 50), (545, 49, 50), (42, 546, 544), (546, 547, 544), (544, 547, 545), (547, 548, 545), (545, 548, 49), (548, 48, 49), (43, 549, 546), (549, 550, 546), (546, 550, 547), (550, 551, 547), (547, 551, 548), (551, 552, 548), (548, 552, 48), (552, 47, 48), (549, 553, 550), (553, 554, 550), (550, 554, 551), (554, 555, 551), (551, 555, 552), (555, 556, 552), (552, 556, 47), (556, 46, 47), (553, 557, 554), (557, 558, 554), (554, 558, 555), (558, 559, 555), (555, 559, 556), (559, 560, 556), (556, 560, 46), (560, 45, 46), (15, 14, 557), (557, 14, 558), (14, 13, 558), (558, 13, 559), (13, 12, 559), (559, 12, 560), (12, 11, 560), (560, 11, 45), (11, 1, 45), (28, 39, 4), (29, 561, 28), (30, 562, 29), (31, 564, 30), (32, 567, 31), (33, 571, 32), (34, 575, 33), (28, 561, 39), (561, 38, 39), (29, 562, 561), (562, 563, 561), (561, 563, 38), (563, 37, 38), (30, 564, 562), (564, 565, 562), (562, 565, 563), (565, 566, 563), (563, 566, 37), (566, 36, 37), (31, 567, 564), (567, 568, 564), (564, 568, 565), (568, 569, 565), (565, 569, 566), (569, 570, 566), (566, 570, 36), (570, 35, 36), (32, 571, 567), (571, 572, 567), (567, 572, 568), (572, 573, 568), (568, 573, 569), (573, 574, 569), (569, 574, 570), (33, 575, 571), (575, 576, 571), (571, 576, 572), (576, 577, 572), (572, 577, 573), (577, 578, 573), (573, 578, 574), (549, 44, 208, 736), (34, 20, 575), (20, 19, 575), (575, 19, 576), (19, 18, 576), (576, 18, 577), (18, 17, 577), (577, 17, 578), (17, 16, 578), (56, 521, 184, 206), (589, 585, 748, 750), (535, 531, 183, 171), (557, 553, 738, 741), (585, 15, 270, 748), (531, 56, 206, 183), (11, 27, 1), (12, 579, 11), (13, 580, 12), (14, 582, 13), (15, 585, 14), (15, 557, 741, 270), (574, 578, 746, 744), (11, 579, 27), (579, 26, 27), (12, 580, 579), (580, 581, 579), (579, 581, 26), (581, 25, 26), (13, 582, 580), (582, 583, 580), (580, 583, 581), (583, 584, 581), (581, 584, 25), (584, 24, 25), (14, 585, 582), (585, 586, 582), (582, 586, 583), (586, 587, 583), (583, 587, 584), (587, 588, 584), (584, 588, 24), (588, 23, 24), (517, 513, 199, 192), (593, 589, 750, 753), (585, 589, 586), (589, 590, 586), (586, 590, 587), (590, 591, 587), (587, 591, 588), (591, 592, 588), (588, 592, 23), (592, 22, 23), (539, 535, 171, 735), (578, 16, 248, 746), (16, 593, 753, 248), (44, 539, 735, 208), (589, 593, 590), (593, 594, 590), (590, 594, 591), (594, 595, 591), (591, 595, 592), (595, 596, 592), (592, 596, 22), (596, 21, 22), (513, 35, 227, 199), (570, 574, 744, 742), (553, 549, 736, 738), (35, 570, 742, 227), (521, 517, 192, 184), (16, 17, 593), (593, 17, 594), (17, 18, 594), (594, 18, 595), (18, 19, 595), (595, 19, 596), (19, 20, 596), (596, 20, 21), (20, 0, 21), (608, 609, 604), (604, 609, 605), (609, 610, 605), (605, 610, 606), (610, 611, 606), (606, 611, 607), (611, 612, 607), (613, 614, 608), (608, 614, 609), (614, 615, 609), (609, 615, 610), (615, 616, 610), (610, 616, 611), (616, 617, 611), (611, 617, 612), (617, 618, 612), (603, 602, 613), (613, 602, 614), (602, 601, 614), (614, 601, 615), (601, 600, 615), (615, 600, 616), (600, 599, 616), (616, 599, 617), (599, 598, 617), (617, 598, 618), (598, 597, 618), (598, 619, 597), (599, 620, 598), (600, 622, 599), (601, 625, 600), (602, 628, 601), (603, 631, 602), (598, 620, 619), (620, 621, 619), (599, 622, 620), (622, 623, 620), (620, 623, 621), (623, 624, 621), (600, 625, 622), (625, 626, 622), (622, 626, 623), (626, 627, 623), (623, 627, 624), (601, 628, 625), (628, 629, 625), (625, 629, 626), (629, 630, 626), (626, 630, 627), (602, 631, 628), (631, 632, 628), (628, 632, 629), (632, 633, 629), (629, 633, 630), (642, 644, 643), (641, 645, 642), (640, 646, 641), (639, 647, 640), (642, 645, 644), (641, 646, 645), (640, 647, 646), (638, 637, 648), (648, 637, 649), (637, 636, 649), (649, 636, 650), (636, 635, 650), (650, 635, 651), (635, 634, 651), (635, 652, 634), (636, 654, 635), (637, 656, 636), (638, 659, 637), (634, 652, 643), (652, 642, 643), (635, 654, 652), (654, 653, 652), (652, 653, 642), (653, 641, 642), (636, 656, 654), (656, 657, 654), (654, 657, 653), (657, 655, 653), (653, 655, 641), (655, 640, 641), (637, 659, 656), (659, 660, 656), (656, 660, 657), (660, 661, 657), (657, 661, 655), (661, 658, 655), (655, 658, 640), (658, 639, 640), (638, 662, 659), (662, 663, 659), (659, 663, 660), (663, 664, 660), (660, 664, 661), (664, 665, 661), (661, 665, 658), (665, 666, 658), (658, 666, 639), (662, 667, 663), (667, 668, 663), (663, 668, 664), (668, 669, 664), (664, 669, 665), (669, 670, 665), (665, 670, 666), (678, 681, 679), (681, 682, 679), (679, 682, 677), (682, 680, 677), (677, 680, 495), (680, 497, 495), (681, 684, 682), (684, 685, 682), (682, 685, 680), (685, 683, 680), (680, 683, 497), (683, 498, 497), (684, 687, 685), (687, 688, 685), (685, 688, 683), (688, 686, 683), (683, 686, 498), (686, 499, 498), (418, 422, 696), (696, 422, 697), (422, 423, 697), (697, 423, 698), (699, 342, 339), (699, 700, 342), (700, 343, 342), (700, 701, 343), (701, 411, 343), (701, 702, 411), (702, 413, 411), (422, 703, 423), (418, 704, 422), (417, 705, 418), (414, 706, 417), (422, 704, 703), (418, 705, 704), (417, 706, 705), (717, 360, 361), (356, 719, 718), (719, 720, 718), (718, 720, 717), (720, 721, 717), (717, 721, 360), (363, 369, 370), (361, 722, 363), (360, 724, 361), (363, 722, 369), (722, 368, 369), (361, 724, 722), (724, 723, 722), (722, 723, 368), (723, 366, 368), (360, 725, 724), (725, 726, 724), (724, 726, 723), (726, 727, 723), (723, 727, 366), (369, 371, 370), (368, 728, 369), (366, 730, 368), (369, 728, 371), (728, 364, 371), (368, 730, 728), (730, 729, 728), (728, 729, 364), (729, 365, 364), (366, 731, 730), (731, 732, 730), (730, 732, 729), (732, 733, 729), (729, 733, 365), (745, 229, 228), (746, 248, 747), (248, 249, 747), (747, 249, 745), (249, 250, 745), (745, 250, 229), (250, 291, 229), (269, 749, 270), (292, 751, 269), (270, 749, 748), (749, 750, 748), (269, 751, 749), (751, 752, 749), (749, 752, 750), (752, 753, 750), (292, 250, 751), (250, 249, 751), (751, 249, 752), (249, 248, 752), (752, 248, 753)])
me_icosphere_002.use_remesh_preserve_volume = False
me_icosphere_002.use_remesh_preserve_attributes = False
me_icosphere_002.use_mirror_vertex_groups = False
me_icosphere_002.update()

# ---- objects
ob_icosphere_002 = bpy.data.objects.new('Icosphere.002', me_icosphere_002)
ob_lamp = bpy.data.objects.new('Lamp', light_lamp)
ob_camera = bpy.data.objects.new('Camera', cam_camera)

# ---- transforms, parenting, visibility, modifiers, constraints
ob_icosphere_002.location = (0.0, 0.0, 0.0)
ob_icosphere_002.scale = (0.6132, 0.6132, 0.6132)
ob_icosphere_002.lineart.crease_threshold = 0.0
ob_lamp.location = (3.149, -5.217, 5.904)
ob_lamp.rotation_euler = (0.6503, 0.05522, 1.866)
ob_lamp.lock_rotations_4d = False
ob_lamp.empty_display_type = 'ARROWS'
ob_lamp.color = (0.0, 0.0, 0.0, 0.0)
ob_lamp.lineart.crease_threshold = 0.0
ob_camera.location = (7.481, -6.508, 5.344)
ob_camera.rotation_euler = (1.109, 0.01082, 0.8149)
ob_camera.lock_rotations_4d = False
ob_camera.empty_display_type = 'ARROWS'
ob_camera.color = (0.0, 0.0, 0.0, 0.0)
ob_camera.display_type = 'WIRE'
ob_camera.lineart.crease_threshold = 0.0

# ---- collection membership
col_collection_1.objects.link(ob_icosphere_002)
col_collection_1.objects.link(ob_lamp)
col_collection_1.objects.link(ob_camera)

# ---- scene / render settings (as saved in the file)
scene.camera = ob_camera
scene.frame_start = 1; scene.frame_end = 250; scene.frame_set(1)
scene.render.engine = 'BLENDER_EEVEE_NEXT'
scene.render.image_settings.file_format = 'JPEG'
scene.render.resolution_percentage = 50
scene.render.dither_intensity = 0.0
scene.cycles.use_denoising = False
scene.cycles.samples = 10
scene.cycles.sampling_pattern = 'TABULATED_SOBOL'
scene.cycles.light_sampling_threshold = 0.0
scene.cycles.use_adaptive_sampling = False
scene.cycles.use_light_tree = False
scene.cycles.blur_glossy = 0.0
scene.cycles.pixel_filter_type = 'GAUSSIAN'
scene.cycles.sample_clamp_indirect = 0.0
scene.view_settings.view_transform = 'Standard'
bpy.context.view_layer.update()
